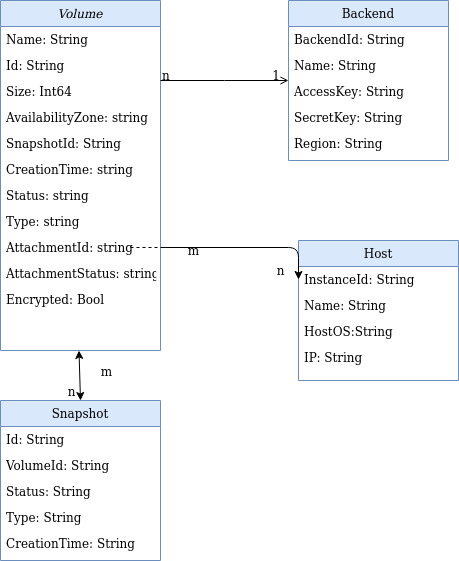

The diagram above was exported from draw.io. Its source (the exported page's mxGraphModel, read from the mxfile embedded in the PNG):
<mxGraphModel dx="1355" dy="776" grid="1" gridSize="10" guides="1" tooltips="1" connect="1" arrows="1" fold="1" page="1" pageScale="1" pageWidth="827" pageHeight="1169" math="0" shadow="0">
  <root>
    <object label="" SizeInBytes="Int" id="WIyWlLk6GJQsqaUBKTNV-0">
      <mxCell />
    </object>
    <mxCell id="WIyWlLk6GJQsqaUBKTNV-1" parent="WIyWlLk6GJQsqaUBKTNV-0" />
    <mxCell id="zkfFHV4jXpPFQw0GAbJ--0" value="Volume" style="swimlane;fontStyle=2;align=center;verticalAlign=top;childLayout=stackLayout;horizontal=1;startSize=26;horizontalStack=0;resizeParent=1;resizeLast=0;collapsible=1;marginBottom=0;rounded=0;shadow=0;strokeWidth=1;fillColor=#dae8fc;strokeColor=#6c8ebf;" parent="WIyWlLk6GJQsqaUBKTNV-1" vertex="1">
      <mxGeometry x="220" y="120" width="160" height="350" as="geometry">
        <mxRectangle x="230" y="140" width="160" height="26" as="alternateBounds" />
      </mxGeometry>
    </mxCell>
    <mxCell id="zkfFHV4jXpPFQw0GAbJ--1" value="Name: String" style="text;align=left;verticalAlign=top;spacingLeft=4;spacingRight=4;overflow=hidden;rotatable=0;points=[[0,0.5],[1,0.5]];portConstraint=eastwest;" parent="zkfFHV4jXpPFQw0GAbJ--0" vertex="1">
      <mxGeometry y="26" width="160" height="26" as="geometry" />
    </mxCell>
    <object label="Id: String" Size="12345" CreationTime="Sat May 23 16:40:06 IST 2020" id="zkfFHV4jXpPFQw0GAbJ--2">
      <mxCell style="text;align=left;verticalAlign=top;spacingLeft=4;spacingRight=4;overflow=hidden;rotatable=0;points=[[0,0.5],[1,0.5]];portConstraint=eastwest;rounded=0;shadow=0;html=0;" parent="zkfFHV4jXpPFQw0GAbJ--0" vertex="1">
        <mxGeometry y="52" width="160" height="26" as="geometry" />
      </mxCell>
    </object>
    <object label="Size: Int64" Size="" id="zkfFHV4jXpPFQw0GAbJ--3">
      <mxCell style="text;align=left;verticalAlign=top;spacingLeft=4;spacingRight=4;overflow=hidden;rotatable=0;points=[[0,0.5],[1,0.5]];portConstraint=eastwest;rounded=0;shadow=0;html=0;" parent="zkfFHV4jXpPFQw0GAbJ--0" vertex="1">
        <mxGeometry y="78" width="160" height="26" as="geometry" />
      </mxCell>
    </object>
    <object label="AvailabilityZone: string" Size="" id="EqqI3CJz-Esm0ieOrBxe-9">
      <mxCell style="text;align=left;verticalAlign=top;spacingLeft=4;spacingRight=4;overflow=hidden;rotatable=0;points=[[0,0.5],[1,0.5]];portConstraint=eastwest;rounded=0;shadow=0;html=0;" vertex="1" parent="zkfFHV4jXpPFQw0GAbJ--0">
        <mxGeometry y="104" width="160" height="26" as="geometry" />
      </mxCell>
    </object>
    <object label="SnapshotId: String&#10;&#10;&#10;" Size="" id="EqqI3CJz-Esm0ieOrBxe-10">
      <mxCell style="text;align=left;verticalAlign=top;spacingLeft=4;spacingRight=4;overflow=hidden;rotatable=0;points=[[0,0.5],[1,0.5]];portConstraint=eastwest;rounded=0;shadow=0;html=0;" vertex="1" parent="zkfFHV4jXpPFQw0GAbJ--0">
        <mxGeometry y="130" width="160" height="26" as="geometry" />
      </mxCell>
    </object>
    <object label="CreationTime: string" Size="" id="EqqI3CJz-Esm0ieOrBxe-11">
      <mxCell style="text;align=left;verticalAlign=top;spacingLeft=4;spacingRight=4;overflow=hidden;rotatable=0;points=[[0,0.5],[1,0.5]];portConstraint=eastwest;rounded=0;shadow=0;html=0;" vertex="1" parent="zkfFHV4jXpPFQw0GAbJ--0">
        <mxGeometry y="156" width="160" height="26" as="geometry" />
      </mxCell>
    </object>
    <object label="Status: string" Size="" id="EqqI3CJz-Esm0ieOrBxe-12">
      <mxCell style="text;align=left;verticalAlign=top;spacingLeft=4;spacingRight=4;overflow=hidden;rotatable=0;points=[[0,0.5],[1,0.5]];portConstraint=eastwest;rounded=0;shadow=0;html=0;" vertex="1" parent="zkfFHV4jXpPFQw0GAbJ--0">
        <mxGeometry y="182" width="160" height="26" as="geometry" />
      </mxCell>
    </object>
    <object label="Type: string" Size="" id="EqqI3CJz-Esm0ieOrBxe-13">
      <mxCell style="text;align=left;verticalAlign=top;spacingLeft=4;spacingRight=4;overflow=hidden;rotatable=0;points=[[0,0.5],[1,0.5]];portConstraint=eastwest;rounded=0;shadow=0;html=0;" vertex="1" parent="zkfFHV4jXpPFQw0GAbJ--0">
        <mxGeometry y="208" width="160" height="26" as="geometry" />
      </mxCell>
    </object>
    <object label="AttachmentId: string" Size="" id="EqqI3CJz-Esm0ieOrBxe-14">
      <mxCell style="text;align=left;verticalAlign=top;spacingLeft=4;spacingRight=4;overflow=hidden;rotatable=0;points=[[0,0.5],[1,0.5]];portConstraint=eastwest;rounded=0;shadow=0;html=0;" vertex="1" parent="zkfFHV4jXpPFQw0GAbJ--0">
        <mxGeometry y="234" width="160" height="26" as="geometry" />
      </mxCell>
    </object>
    <object label="AttachmentStatus: string" Size="" id="EqqI3CJz-Esm0ieOrBxe-22">
      <mxCell style="text;align=left;verticalAlign=top;spacingLeft=4;spacingRight=4;overflow=hidden;rotatable=0;points=[[0,0.5],[1,0.5]];portConstraint=eastwest;rounded=0;shadow=0;html=0;" vertex="1" parent="zkfFHV4jXpPFQw0GAbJ--0">
        <mxGeometry y="260" width="160" height="26" as="geometry" />
      </mxCell>
    </object>
    <object label="Encrypted: Bool" Size="" id="EqqI3CJz-Esm0ieOrBxe-24">
      <mxCell style="text;align=left;verticalAlign=top;spacingLeft=4;spacingRight=4;overflow=hidden;rotatable=0;points=[[0,0.5],[1,0.5]];portConstraint=eastwest;rounded=0;shadow=0;html=0;" vertex="1" parent="zkfFHV4jXpPFQw0GAbJ--0">
        <mxGeometry y="286" width="160" height="26" as="geometry" />
      </mxCell>
    </object>
    <mxCell id="zkfFHV4jXpPFQw0GAbJ--17" value="Backend" style="swimlane;fontStyle=0;align=center;verticalAlign=top;childLayout=stackLayout;horizontal=1;startSize=26;horizontalStack=0;resizeParent=1;resizeLast=0;collapsible=1;marginBottom=0;rounded=0;shadow=0;strokeWidth=1;fillColor=#dae8fc;strokeColor=#6c8ebf;" parent="WIyWlLk6GJQsqaUBKTNV-1" vertex="1">
      <mxGeometry x="508" y="120" width="160" height="160" as="geometry">
        <mxRectangle x="550" y="140" width="160" height="26" as="alternateBounds" />
      </mxGeometry>
    </mxCell>
    <mxCell id="zkfFHV4jXpPFQw0GAbJ--18" value="BackendId: String" style="text;align=left;verticalAlign=top;spacingLeft=4;spacingRight=4;overflow=hidden;rotatable=0;points=[[0,0.5],[1,0.5]];portConstraint=eastwest;" parent="zkfFHV4jXpPFQw0GAbJ--17" vertex="1">
      <mxGeometry y="26" width="160" height="26" as="geometry" />
    </mxCell>
    <mxCell id="zkfFHV4jXpPFQw0GAbJ--19" value="Name: String" style="text;align=left;verticalAlign=top;spacingLeft=4;spacingRight=4;overflow=hidden;rotatable=0;points=[[0,0.5],[1,0.5]];portConstraint=eastwest;rounded=0;shadow=0;html=0;" parent="zkfFHV4jXpPFQw0GAbJ--17" vertex="1">
      <mxGeometry y="52" width="160" height="26" as="geometry" />
    </mxCell>
    <mxCell id="zkfFHV4jXpPFQw0GAbJ--20" value="AccessKey: String" style="text;align=left;verticalAlign=top;spacingLeft=4;spacingRight=4;overflow=hidden;rotatable=0;points=[[0,0.5],[1,0.5]];portConstraint=eastwest;rounded=0;shadow=0;html=0;" parent="zkfFHV4jXpPFQw0GAbJ--17" vertex="1">
      <mxGeometry y="78" width="160" height="26" as="geometry" />
    </mxCell>
    <mxCell id="zkfFHV4jXpPFQw0GAbJ--21" value="SecretKey: String" style="text;align=left;verticalAlign=top;spacingLeft=4;spacingRight=4;overflow=hidden;rotatable=0;points=[[0,0.5],[1,0.5]];portConstraint=eastwest;rounded=0;shadow=0;html=0;" parent="zkfFHV4jXpPFQw0GAbJ--17" vertex="1">
      <mxGeometry y="104" width="160" height="26" as="geometry" />
    </mxCell>
    <mxCell id="zkfFHV4jXpPFQw0GAbJ--22" value="Region: String" style="text;align=left;verticalAlign=top;spacingLeft=4;spacingRight=4;overflow=hidden;rotatable=0;points=[[0,0.5],[1,0.5]];portConstraint=eastwest;rounded=0;shadow=0;html=0;" parent="zkfFHV4jXpPFQw0GAbJ--17" vertex="1">
      <mxGeometry y="130" width="160" height="26" as="geometry" />
    </mxCell>
    <mxCell id="zkfFHV4jXpPFQw0GAbJ--26" value="" style="endArrow=open;shadow=0;strokeWidth=1;strokeColor=#000000;rounded=0;endFill=1;edgeStyle=elbowEdgeStyle;elbow=vertical;" parent="WIyWlLk6GJQsqaUBKTNV-1" source="zkfFHV4jXpPFQw0GAbJ--0" target="zkfFHV4jXpPFQw0GAbJ--17" edge="1">
      <mxGeometry x="0.5" y="41" relative="1" as="geometry">
        <mxPoint x="380" y="192" as="sourcePoint" />
        <mxPoint x="540" y="192" as="targetPoint" />
        <mxPoint x="-40" y="32" as="offset" />
      </mxGeometry>
    </mxCell>
    <mxCell id="zkfFHV4jXpPFQw0GAbJ--27" value="n" style="resizable=0;align=left;verticalAlign=bottom;labelBackgroundColor=none;fontSize=12;" parent="zkfFHV4jXpPFQw0GAbJ--26" connectable="0" vertex="1">
      <mxGeometry x="-1" relative="1" as="geometry">
        <mxPoint y="4" as="offset" />
      </mxGeometry>
    </mxCell>
    <mxCell id="zkfFHV4jXpPFQw0GAbJ--28" value="1" style="resizable=0;align=right;verticalAlign=bottom;labelBackgroundColor=none;fontSize=12;" parent="zkfFHV4jXpPFQw0GAbJ--26" connectable="0" vertex="1">
      <mxGeometry x="1" relative="1" as="geometry">
        <mxPoint x="-7" y="4" as="offset" />
      </mxGeometry>
    </mxCell>
    <mxCell id="EqqI3CJz-Esm0ieOrBxe-15" value="Host" style="swimlane;fontStyle=0;align=center;verticalAlign=top;childLayout=stackLayout;horizontal=1;startSize=26;horizontalStack=0;resizeParent=1;resizeLast=0;collapsible=1;marginBottom=0;rounded=0;shadow=0;strokeWidth=1;fillColor=#dae8fc;strokeColor=#6c8ebf;" vertex="1" parent="WIyWlLk6GJQsqaUBKTNV-1">
      <mxGeometry x="518" y="360" width="160" height="140" as="geometry">
        <mxRectangle x="550" y="140" width="160" height="26" as="alternateBounds" />
      </mxGeometry>
    </mxCell>
    <mxCell id="EqqI3CJz-Esm0ieOrBxe-16" value="InstanceId: String" style="text;align=left;verticalAlign=top;spacingLeft=4;spacingRight=4;overflow=hidden;rotatable=0;points=[[0,0.5],[1,0.5]];portConstraint=eastwest;" vertex="1" parent="EqqI3CJz-Esm0ieOrBxe-15">
      <mxGeometry y="26" width="160" height="26" as="geometry" />
    </mxCell>
    <mxCell id="EqqI3CJz-Esm0ieOrBxe-17" value="Name: String" style="text;align=left;verticalAlign=top;spacingLeft=4;spacingRight=4;overflow=hidden;rotatable=0;points=[[0,0.5],[1,0.5]];portConstraint=eastwest;rounded=0;shadow=0;html=0;" vertex="1" parent="EqqI3CJz-Esm0ieOrBxe-15">
      <mxGeometry y="52" width="160" height="26" as="geometry" />
    </mxCell>
    <mxCell id="EqqI3CJz-Esm0ieOrBxe-18" value="HostOS:String" style="text;align=left;verticalAlign=top;spacingLeft=4;spacingRight=4;overflow=hidden;rotatable=0;points=[[0,0.5],[1,0.5]];portConstraint=eastwest;rounded=0;shadow=0;html=0;" vertex="1" parent="EqqI3CJz-Esm0ieOrBxe-15">
      <mxGeometry y="78" width="160" height="26" as="geometry" />
    </mxCell>
    <mxCell id="EqqI3CJz-Esm0ieOrBxe-20" value="IP: String" style="text;align=left;verticalAlign=top;spacingLeft=4;spacingRight=4;overflow=hidden;rotatable=0;points=[[0,0.5],[1,0.5]];portConstraint=eastwest;rounded=0;shadow=0;html=0;" vertex="1" parent="EqqI3CJz-Esm0ieOrBxe-15">
      <mxGeometry y="104" width="160" height="26" as="geometry" />
    </mxCell>
    <mxCell id="EqqI3CJz-Esm0ieOrBxe-25" value="" style="edgeStyle=segmentEdgeStyle;endArrow=classic;html=1;entryX=0;entryY=0.5;entryDx=0;entryDy=0;exitX=1;exitY=0.5;exitDx=0;exitDy=0;" edge="1" parent="WIyWlLk6GJQsqaUBKTNV-1" source="EqqI3CJz-Esm0ieOrBxe-14" target="EqqI3CJz-Esm0ieOrBxe-16">
      <mxGeometry width="50" height="50" relative="1" as="geometry">
        <mxPoint x="390" y="370" as="sourcePoint" />
        <mxPoint x="400" y="320" as="targetPoint" />
      </mxGeometry>
    </mxCell>
    <mxCell id="EqqI3CJz-Esm0ieOrBxe-27" value="" style="endArrow=none;dashed=1;html=1;entryX=1;entryY=0.5;entryDx=0;entryDy=0;" edge="1" parent="WIyWlLk6GJQsqaUBKTNV-1" target="EqqI3CJz-Esm0ieOrBxe-14">
      <mxGeometry width="50" height="50" relative="1" as="geometry">
        <mxPoint x="350" y="367" as="sourcePoint" />
        <mxPoint x="290" y="330" as="targetPoint" />
      </mxGeometry>
    </mxCell>
    <mxCell id="EqqI3CJz-Esm0ieOrBxe-28" value="m" style="text;html=1;align=center;verticalAlign=middle;resizable=0;points=[];autosize=1;" vertex="1" parent="WIyWlLk6GJQsqaUBKTNV-1">
      <mxGeometry x="398" y="360" width="30" height="20" as="geometry" />
    </mxCell>
    <mxCell id="EqqI3CJz-Esm0ieOrBxe-29" value="n" style="text;html=1;align=center;verticalAlign=middle;resizable=0;points=[];autosize=1;" vertex="1" parent="WIyWlLk6GJQsqaUBKTNV-1">
      <mxGeometry x="490" y="380" width="20" height="20" as="geometry" />
    </mxCell>
    <mxCell id="EqqI3CJz-Esm0ieOrBxe-37" value="" style="endArrow=classic;startArrow=classic;html=1;entryX=0.5;entryY=0;entryDx=0;entryDy=0;" edge="1" parent="WIyWlLk6GJQsqaUBKTNV-1" target="EqqI3CJz-Esm0ieOrBxe-30">
      <mxGeometry width="50" height="50" relative="1" as="geometry">
        <mxPoint x="298.5" y="470" as="sourcePoint" />
        <mxPoint x="302" y="510" as="targetPoint" />
      </mxGeometry>
    </mxCell>
    <mxCell id="EqqI3CJz-Esm0ieOrBxe-30" value="Snapshot" style="swimlane;fontStyle=0;align=center;verticalAlign=top;childLayout=stackLayout;horizontal=1;startSize=26;horizontalStack=0;resizeParent=1;resizeLast=0;collapsible=1;marginBottom=0;rounded=0;shadow=0;strokeWidth=1;fillColor=#dae8fc;strokeColor=#6c8ebf;" vertex="1" parent="WIyWlLk6GJQsqaUBKTNV-1">
      <mxGeometry x="220" y="520" width="160" height="160" as="geometry">
        <mxRectangle x="550" y="140" width="160" height="26" as="alternateBounds" />
      </mxGeometry>
    </mxCell>
    <mxCell id="EqqI3CJz-Esm0ieOrBxe-31" value="Id: String" style="text;align=left;verticalAlign=top;spacingLeft=4;spacingRight=4;overflow=hidden;rotatable=0;points=[[0,0.5],[1,0.5]];portConstraint=eastwest;" vertex="1" parent="EqqI3CJz-Esm0ieOrBxe-30">
      <mxGeometry y="26" width="160" height="26" as="geometry" />
    </mxCell>
    <mxCell id="EqqI3CJz-Esm0ieOrBxe-32" value="VolumeId: String" style="text;align=left;verticalAlign=top;spacingLeft=4;spacingRight=4;overflow=hidden;rotatable=0;points=[[0,0.5],[1,0.5]];portConstraint=eastwest;rounded=0;shadow=0;html=0;" vertex="1" parent="EqqI3CJz-Esm0ieOrBxe-30">
      <mxGeometry y="52" width="160" height="26" as="geometry" />
    </mxCell>
    <mxCell id="EqqI3CJz-Esm0ieOrBxe-33" value="Status: String" style="text;align=left;verticalAlign=top;spacingLeft=4;spacingRight=4;overflow=hidden;rotatable=0;points=[[0,0.5],[1,0.5]];portConstraint=eastwest;rounded=0;shadow=0;html=0;" vertex="1" parent="EqqI3CJz-Esm0ieOrBxe-30">
      <mxGeometry y="78" width="160" height="26" as="geometry" />
    </mxCell>
    <mxCell id="EqqI3CJz-Esm0ieOrBxe-34" value="Type: String" style="text;align=left;verticalAlign=top;spacingLeft=4;spacingRight=4;overflow=hidden;rotatable=0;points=[[0,0.5],[1,0.5]];portConstraint=eastwest;rounded=0;shadow=0;html=0;" vertex="1" parent="EqqI3CJz-Esm0ieOrBxe-30">
      <mxGeometry y="104" width="160" height="26" as="geometry" />
    </mxCell>
    <mxCell id="EqqI3CJz-Esm0ieOrBxe-35" value="CreationTime: String" style="text;align=left;verticalAlign=top;spacingLeft=4;spacingRight=4;overflow=hidden;rotatable=0;points=[[0,0.5],[1,0.5]];portConstraint=eastwest;rounded=0;shadow=0;html=0;" vertex="1" parent="EqqI3CJz-Esm0ieOrBxe-30">
      <mxGeometry y="130" width="160" height="26" as="geometry" />
    </mxCell>
    <mxCell id="EqqI3CJz-Esm0ieOrBxe-45" value="m" style="text;html=1;align=center;verticalAlign=middle;resizable=0;points=[];autosize=1;" vertex="1" parent="WIyWlLk6GJQsqaUBKTNV-1">
      <mxGeometry x="311" y="481" width="30" height="20" as="geometry" />
    </mxCell>
    <mxCell id="EqqI3CJz-Esm0ieOrBxe-46" value="n" style="text;html=1;align=center;verticalAlign=middle;resizable=0;points=[];autosize=1;" vertex="1" parent="WIyWlLk6GJQsqaUBKTNV-1">
      <mxGeometry x="281" y="501" width="20" height="20" as="geometry" />
    </mxCell>
  </root>
</mxGraphModel>